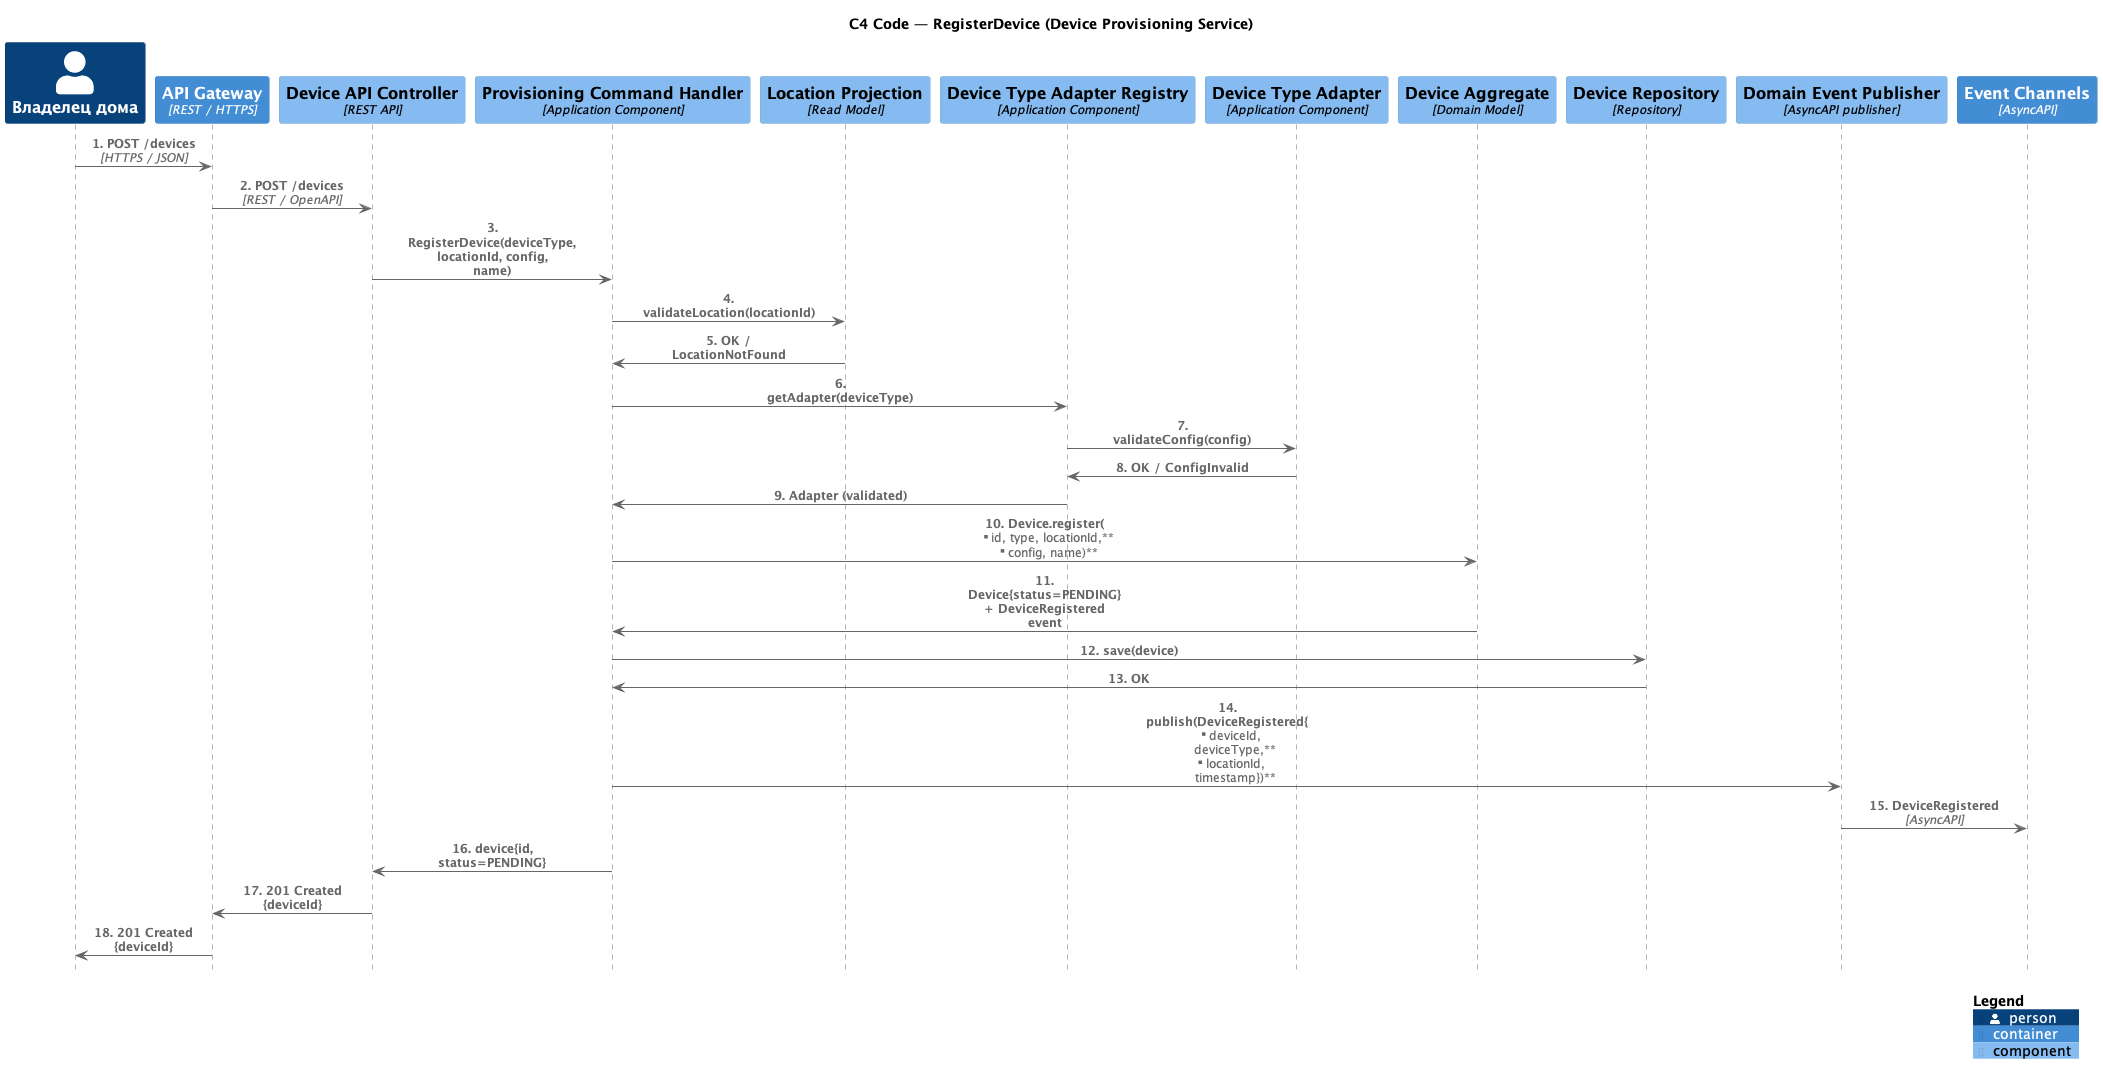

The diagram above was rendered by PlantUML. Its source (embedded in the PNG):
@startuml tobe_code_register_device
!include <C4/C4_Sequence>

title C4 Code — RegisterDevice (Device Provisioning Service)

Person(user, "Владелец дома", "Регистрирует новое устройство\nв экосистеме")
Container(gateway, "API Gateway", "REST / HTTPS", "Единая точка входа")
Component(api, "Device API Controller", "REST API", "Принимает HTTP-запросы,\nвалидирует формат")
Component(cmd, "Provisioning Command Handler", "Application Component", "Оркестрирует сценарий\nRegisterDevice")
Component(loc_proj, "Location Projection", "Read Model", "Проверяет существование\nlocationId в проекции")
Component(adapter_reg, "Device Type Adapter Registry", "Application Component", "Выбирает адаптер\nпо DeviceType")
Component(adapter, "Device Type Adapter", "Application Component", "Валидирует type-specific\nконфигурацию устройства")
Component(aggregate, "Device Aggregate", "Domain Model", "Проверяет инварианты;\nсоздаёт экземпляр Device")
Component(repo, "Device Repository", "Repository", "Сохраняет агрегат\nв хранилище")
Component(publisher, "Domain Event Publisher", "AsyncAPI publisher", "Публикует доменное событие\nDeviceRegistered")
ContainerQueue(events, "Event Channels", "AsyncAPI", "Каналы асинхронных\nсобытий экосистемы")

Rel(user, gateway, "1. POST /devices", "HTTPS / JSON")
Rel(gateway, api, "2. POST /devices", "REST / OpenAPI")
Rel(api, cmd, "3. RegisterDevice(deviceType,\nlocationId, config, name)")

Rel(cmd, loc_proj, "4. validateLocation(locationId)")
Rel(loc_proj, cmd, "5. OK / LocationNotFound")

Rel(cmd, adapter_reg, "6. getAdapter(deviceType)")
Rel(adapter_reg, adapter, "7. validateConfig(config)")
Rel(adapter, adapter_reg, "8. OK / ConfigInvalid")
Rel(adapter_reg, cmd, "9. Adapter (validated)")

Rel(cmd, aggregate, "10. Device.register(\n    id, type, locationId,\n    config, name)")
Rel(aggregate, cmd, "11. Device{status=PENDING}\n+ DeviceRegistered event")

Rel(cmd, repo, "12. save(device)")
Rel(repo, cmd, "13. OK")

Rel(cmd, publisher, "14. publish(DeviceRegistered{\n    deviceId, deviceType,\n    locationId, timestamp})")
Rel(publisher, events, "15. DeviceRegistered", "AsyncAPI")

Rel(cmd, api, "16. device{id, status=PENDING}")
Rel(api, gateway, "17. 201 Created {deviceId}")
Rel(gateway, user, "18. 201 Created {deviceId}")

SHOW_LEGEND()
@enduml